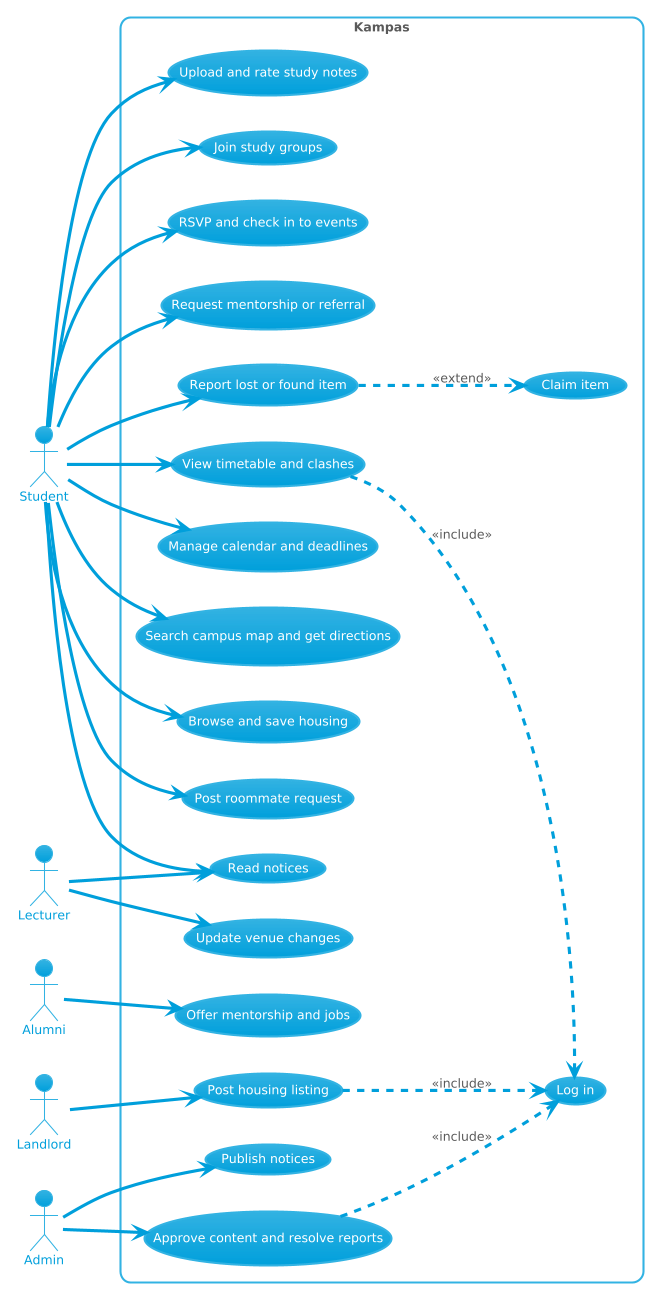

The diagram above was rendered by PlantUML. Its source (embedded in the PNG):
@startuml
!theme bluegray
left to right direction
actor Student
actor Lecturer
actor Alumni
actor Landlord
actor Admin

rectangle Kampas {
  usecase "View timetable and clashes" as UC1
  usecase "Manage calendar and deadlines" as UC2
  usecase "Search campus map and get directions" as UC3
  usecase "Browse and save housing" as UC4
  usecase "Post roommate request" as UC5
  usecase "Upload and rate study notes" as UC6
  usecase "Join study groups" as UC7
  usecase "RSVP and check in to events" as UC8
  usecase "Request mentorship or referral" as UC9
  usecase "Report lost or found item" as UC10
  usecase "Claim item" as UC11
  usecase "Read notices" as UC12
  usecase "Post housing listing" as UC13
  usecase "Offer mentorship and jobs" as UC14
  usecase "Update venue changes" as UC15
  usecase "Approve content and resolve reports" as UC16
  usecase "Publish notices" as UC17
  usecase "Log in" as UC0
}

Student --> UC1
Student --> UC2
Student --> UC3
Student --> UC4
Student --> UC5
Student --> UC6
Student --> UC7
Student --> UC8
Student --> UC9
Student --> UC10
Student --> UC12
Lecturer --> UC15
Lecturer --> UC12
Alumni --> UC14
Landlord --> UC13
Admin --> UC16
Admin --> UC17
UC10 ..> UC11 : <<extend>>
UC1 ..> UC0 : <<include>>
UC13 ..> UC0 : <<include>>
UC16 ..> UC0 : <<include>>
@enduml